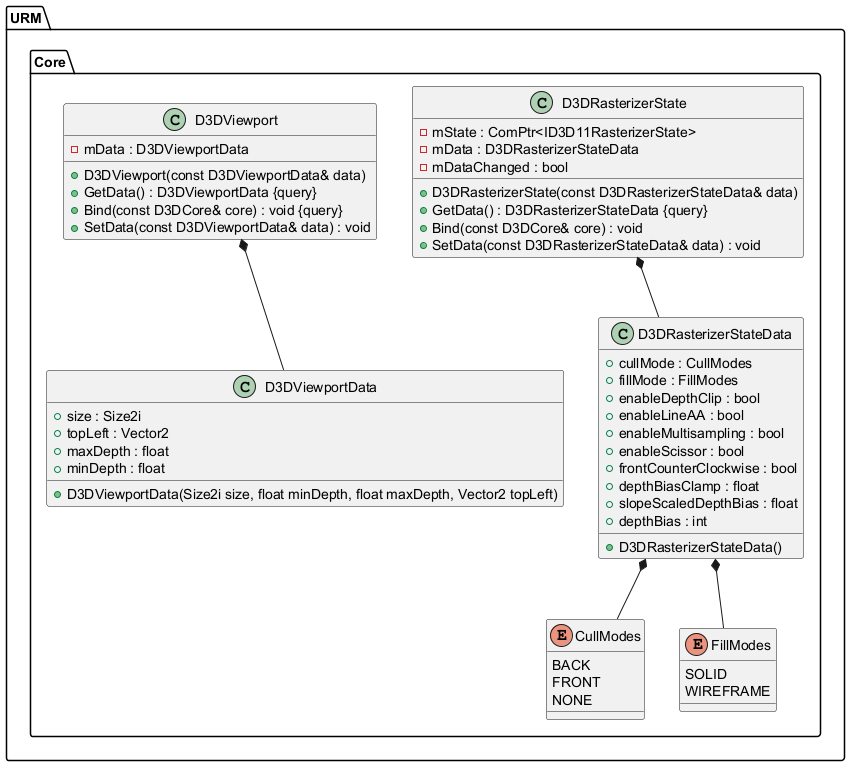

The diagram above was rendered by PlantUML. Its source (embedded in the PNG):
@startuml
top to bottom direction





/' Objects '/

namespace URM {
	namespace Core {
		class D3DRasterizerState {
			+D3DRasterizerState(const D3DRasterizerStateData& data)
			-mState : ComPtr<ID3D11RasterizerState>
			+GetData() : D3DRasterizerStateData {query}
			-mData : D3DRasterizerStateData
			-mDataChanged : bool
			+Bind(const D3DCore& core) : void
			+SetData(const D3DRasterizerStateData& data) : void
		}

		class D3DViewport {
			+D3DViewport(const D3DViewportData& data)
			+GetData() : D3DViewportData {query}
			-mData : D3DViewportData
			+Bind(const D3DCore& core) : void {query}
			+SetData(const D3DViewportData& data) : void
		}

		enum CullModes {
			BACK
			FRONT
			NONE
		}

		enum FillModes {
			SOLID
			WIREFRAME
		}

		class D3DRasterizerStateData {
			+D3DRasterizerStateData()
			+cullMode : CullModes
			+fillMode : FillModes
			+enableDepthClip : bool
			+enableLineAA : bool
			+enableMultisampling : bool
			+enableScissor : bool
			+frontCounterClockwise : bool
			+depthBiasClamp : float
			+slopeScaledDepthBias : float
			+depthBias : int
		}

		class D3DViewportData {
			+D3DViewportData(Size2i size, float minDepth, float maxDepth, Vector2 topLeft)
			+size : Size2i
			+topLeft : Vector2
			+maxDepth : float
			+minDepth : float
		}
	}
}





/' Inheritance relationships '/




/' Aggregation relationships '/

URM.Core.D3DRasterizerState *-- URM.Core.D3DRasterizerStateData


URM.Core.D3DRasterizerStateData *-- URM.Core.CullModes


URM.Core.D3DRasterizerStateData *-- URM.Core.FillModes


URM.Core.D3DViewport *-- URM.Core.D3DViewportData






/' Nested objects '/



@enduml